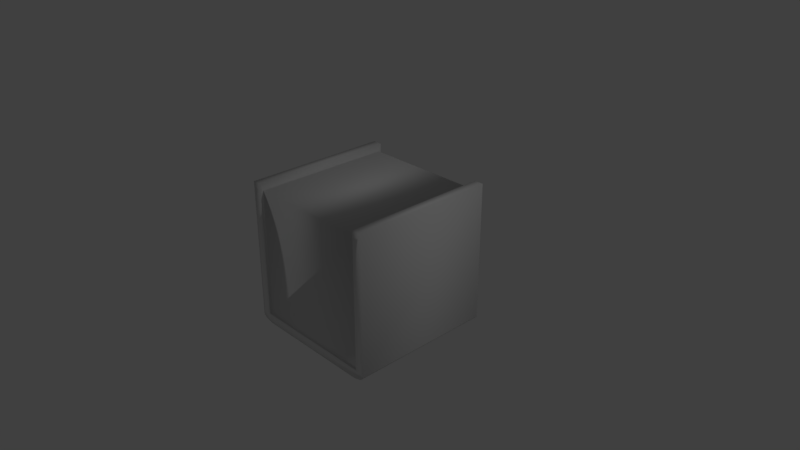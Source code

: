 # Source: cheapbook.blend  (saved by Blender 2.79.0; exported with 4.5.12 LTS)
import bpy
from mathutils import Matrix  # noqa: F401  (used for matrix-valued properties, if any)

bpy.ops.wm.read_factory_settings(use_empty=True)
scene = bpy.context.scene
scene.name = 'Scene'

# ---- collections
col_collection_1 = bpy.data.collections.new('Collection 1'); scene.collection.children.link(col_collection_1)

# ---- world
world_world = bpy.data.worlds.new('World'); scene.world = world_world
world_world.color = (0.05088, 0.05088, 0.05088)
world_world.use_sun_shadow = False
world_world.sun_shadow_jitter_overblur = 0.0
world_world.cycles.sampling_method = 'MANUAL'

# ---- cameras
cam_camera = bpy.data.cameras.new('Camera')
cam_camera.clip_end = 100.0
cam_camera.lens = 35.0
cam_camera.sensor_width = 32.0
cam_camera.sensor_height = 18.0
cam_camera.ortho_scale = 7.314
cam_camera.dof.focus_distance = 0.0
cam_camera.dof.aperture_fstop = 128.0

# ---- lights
light_lamp = bpy.data.lights.new('Lamp', 'POINT')
light_lamp.transmission_factor = 0.0
light_lamp.cutoff_distance = 30.0
light_lamp.energy = 100.0
light_lamp.shadow_buffer_clip_start = 1.001
light_lamp.shadow_soft_size = 0.1
light_lamp.shadow_maximum_resolution = 0.006
light_lamp.use_absolute_resolution = True

# ---- meshes
me_cube_001 = bpy.data.meshes.new('Cube.001')
me_cube_001.from_pydata([(0.869, -1.0, -0.8689), (0.0, 1.0, -1.0), (0.869, 1.0, -0.8689), (0.0, -1.0, -1.0), (-0.869, -1.0, -0.8689), (-0.869, 1.0, -0.8689), (0.8686, -1.0, 1.0), (0.8686, 1.0, 1.0), (1.0, -1.0, 1.0), (1.0, 1.0, 1.0), (-0.8686, -1.0, 1.0), (-0.8686, 1.0, 1.0), (-1.0, -1.0, 1.0), (-1.0, 1.0, 1.0), (-0.8691, -0.96, -0.8689), (-0.869, -0.96, 0.9), (0.8691, 0.96, -0.8689), (-0.8691, 0.96, -0.8689), (0.8691, -0.96, -0.8689), (0.869, -0.96, 0.9), (0.869, 0.96, 0.9), (-0.869, 0.96, 0.9), (1.0, -1.0, -0.9089), (1.0, -1.0, -0.8659), (0.9494, -1.0, -0.8843), (1.0, 1.0, -0.8659), (1.0, 1.0, -0.9089), (0.9494, 1.0, -0.8843), (-1.0, -1.0, -0.8659), (-1.0, -1.0, -0.9089), (-0.9494, -1.0, -0.8843), (-1.0, 1.0, -0.9089), (-1.0, 1.0, -0.8659), (-0.9494, 1.0, -0.8843), (0.8324, -1.0, -1.0), (0.9198, -1.0, -0.9798), (0.9638, -1.0, -0.9613), (1.0, -1.0, -0.9246), (1.0, 1.0, -0.9246), (0.9638, 1.0, -0.9613), (0.9198, 1.0, -0.9798), (0.8324, 1.0, -1.0), (-1.0, -1.0, -0.9246), (-0.9638, -1.0, -0.9613), (-0.9198, -1.0, -0.9798), (-0.8324, -1.0, -1.0), (-0.8324, 1.0, -1.0), (-0.9198, 1.0, -0.9798), (-0.9638, 1.0, -0.9613), (-1.0, 1.0, -0.9246)], [], [(38, 26, 22, 37), (0, 24, 23, 8, 6), (28, 30, 4, 10, 12), (25, 27, 2, 7, 9), (42, 29, 31, 49), (2, 1, 5), (3, 0, 4), (32, 28, 12, 13), (35, 40, 39, 36), (3, 4, 30, 29, 42, 43, 44, 45), (5, 33, 32, 13, 11), (10, 4, 14, 15), (9, 7, 6, 8), (10, 11, 13, 12), (1, 2, 27, 26, 38, 39, 40, 41), (2, 5, 17, 16), (5, 1, 46, 47, 48, 49, 31, 33), (34, 35, 36, 37, 22, 24, 0, 3), (0, 6, 19, 18), (19, 20, 21, 15), (16, 17, 21, 20), (14, 18, 19, 15), (5, 11, 21, 17), (11, 10, 15, 21), (7, 2, 16, 20), (4, 0, 18, 14), (6, 7, 20, 19), (1, 41, 34, 3), (1, 3, 45, 46), (47, 44, 43, 48), (22, 23, 24), (25, 26, 27), (28, 29, 30), (31, 32, 33), (25, 23, 22, 26), (28, 32, 31, 29), (34, 41, 40, 35), (38, 37, 36, 39), (46, 45, 44, 47), (42, 49, 48, 43), (23, 25, 9, 8)])
me_cube_001.polygons.foreach_set('use_smooth', [True] * 41)
_uv = me_cube_001.uv_layers.new(name='UVMap')
_uv.uv.foreach_set('vector', [0.5651, 0.6667, 0.5628, 0.6667, 0.5628, 0.3333, 0.5651, 0.3333, 0.2691, 0.3552, 0.2807, 0.3526, 0.288, 0.3557, 0.288, 0.6667, 0.2691, 0.6667, 0.0, 0.3557, 0.007288, 0.3526, 0.01886, 0.3552, 0.01891, 0.6667, 0.0, 0.6667, 3.433e-08, 0.02234, 0.007288, 0.01928, 0.01886, 0.02184, 0.01891, 0.3333, 0.0, 0.3333, 0.5651, 0.3333, 0.5628, 0.3333, 0.5628, 0.0, 0.5651, 0.0, 0.01886, 0.02184, 0.144, 3.974e-08, 0.2691, 0.02184, 0.144, 0.3333, 0.2691, 0.3552, 0.01886, 0.3552, 0.5566, 0.0, 0.5566, 0.3333, 0.288, 0.3333, 0.288, 5.96e-08, 0.8416, 0.3333, 0.8416, 0.0, 0.8479, 0.0, 0.8479, 0.3333, 0.144, 0.3333, 0.01886, 0.3552, 0.007288, 0.3526, 0.0, 0.3485, 0.0, 0.3459, 0.005208, 0.3398, 0.01155, 0.3367, 0.02413, 0.3333, 0.2691, 0.02184, 0.2807, 0.01928, 0.288, 0.02234, 0.288, 0.3333, 0.2691, 0.3333, 0.5704, 0.3333, 0.8394, 0.3333, 0.8394, 0.3667, 0.5848, 0.3667, 0.8956, 0.3333, 0.8767, 0.3333, 0.8767, 0.0, 0.8956, 9.934e-09, 0.8872, 0.3333, 0.8872, 0.6667, 0.8682, 0.6667, 0.8682, 0.3333, 0.144, 3.974e-08, 0.01886, 0.02184, 0.007288, 0.01928, 3.433e-08, 0.01518, 3.433e-08, 0.01257, 0.005209, 0.006452, 0.01155, 0.003365, 0.02413, 0.0, 0.8682, 0.3333, 0.8682, 0.623, 0.8394, 0.623, 0.8394, 0.3333, 0.2691, 0.02184, 0.144, 3.974e-08, 0.2638, 6.954e-08, 0.2764, 0.003365, 0.2828, 0.006452, 0.288, 0.01257, 0.288, 0.01518, 0.2807, 0.01928, 0.2638, 0.3333, 0.2764, 0.3367, 0.2828, 0.3398, 0.288, 0.3459, 0.288, 0.3485, 0.2807, 0.3526, 0.2691, 0.3552, 0.144, 0.3333, 0.2691, 1.0, 3.433e-08, 1.0, 0.0144, 0.9667, 0.2691, 0.9667, 3.806, 0.6667, 9.215, 0.6667, 9.215, 0.9563, 3.806, 0.9563, -2.07, 0.6667, 3.806, 0.6667, 3.806, 0.9615, -2.07, 0.9615, -7.946, 0.6667, -2.07, 0.6667, -2.07, 0.9615, -7.945, 0.9615, 0.8394, 0.6667, 0.5704, 0.6667, 0.5848, 0.6333, 0.8394, 0.6333, 0.5704, 0.6667, 0.5704, 0.3333, 0.5848, 0.3667, 0.5848, 0.6333, 0.0, 0.6667, 0.2691, 0.6667, 0.2691, 0.7, 0.0144, 0.7, 0.8479, 0.2897, 0.8479, 9.596e-06, 0.8767, 0.0, 0.8767, 0.2897, 3.433e-08, 1.0, 0.0, 0.6667, 0.0144, 0.7, 0.0144, 0.9667, 0.7091, 3.974e-08, 0.829, 0.0, 0.829, 0.3333, 0.7091, 0.3333, 0.7091, 3.974e-08, 0.7091, 0.3333, 0.5893, 0.3333, 0.5893, 5.96e-08, 0.5767, 5.96e-08, 0.5767, 0.3333, 0.5704, 0.3333, 0.5704, 5.96e-08, 0.288, 0.3485, 0.288, 0.3557, 0.2807, 0.3526, 3.433e-08, 0.02234, 3.433e-08, 0.01518, 0.007288, 0.01928, 0.0, 0.3557, 0.0, 0.3485, 0.007288, 0.3526, 0.288, 0.01518, 0.288, 0.02234, 0.2807, 0.01928, 0.5566, 0.6667, 0.5566, 0.3333, 0.5628, 0.3333, 0.5628, 0.6667, 0.5566, 0.3333, 0.5566, 0.0, 0.5628, 0.0, 0.5628, 0.3333, 0.829, 0.3333, 0.829, 0.0, 0.8416, 0.0, 0.8416, 0.3333, 0.5651, 0.6667, 0.5651, 0.3333, 0.5704, 0.3333, 0.5704, 0.6667, 0.5893, 5.96e-08, 0.5893, 0.3333, 0.5767, 0.3333, 0.5767, 5.96e-08, 0.5651, 0.3333, 0.5651, 0.0, 0.5704, 0.0, 0.5704, 0.3333, 0.5566, 0.3333, 0.5566, 0.6667, 0.288, 0.6667, 0.288, 0.3333])
me_cube_001.use_remesh_preserve_volume = False
me_cube_001.use_remesh_preserve_attributes = False
me_cube_001.use_mirror_vertex_groups = False
me_cube_001.update()

# ---- objects
ob_cube = bpy.data.objects.new('Cube', me_cube_001)
ob_lamp = bpy.data.objects.new('Lamp', light_lamp)
ob_camera = bpy.data.objects.new('Camera', cam_camera)

# ---- transforms, parenting, visibility, modifiers, constraints
ob_cube.location = (0.0, 0.0, 0.0)
ob_cube.lineart.crease_threshold = 0.0
ob_lamp.location = (4.076, 1.005, 5.904)
ob_lamp.rotation_euler = (0.6503, 0.05522, 1.866)
ob_lamp.lock_rotations_4d = False
ob_lamp.empty_display_type = 'ARROWS'
ob_lamp.color = (0.0, 0.0, 0.0, 0.0)
ob_lamp.lineart.crease_threshold = 0.0
ob_camera.location = (7.481, -6.508, 5.344)
ob_camera.rotation_euler = (1.109, 0.0, 0.8149)
ob_camera.lock_rotations_4d = False
ob_camera.empty_display_type = 'ARROWS'
ob_camera.color = (0.0, 0.0, 0.0, 0.0)
ob_camera.display_type = 'WIRE'
ob_camera.lineart.crease_threshold = 0.0

# ---- collection membership
col_collection_1.objects.link(ob_cube)
col_collection_1.objects.link(ob_lamp)
col_collection_1.objects.link(ob_camera)

# ---- scene / render settings (as saved in the file)
scene.camera = ob_camera
scene.frame_start = 1; scene.frame_end = 250; scene.frame_set(1)
scene.render.engine = 'BLENDER_EEVEE_NEXT'
scene.render.resolution_percentage = 50
scene.render.dither_intensity = 0.0
scene.cycles.use_denoising = False
scene.cycles.samples = 128
scene.cycles.sampling_pattern = 'TABULATED_SOBOL'
scene.cycles.use_adaptive_sampling = False
scene.cycles.use_light_tree = False
scene.cycles.blur_glossy = 0.0
scene.cycles.sample_clamp_indirect = 0.0
scene.view_settings.view_transform = 'Standard'
bpy.context.view_layer.update()
